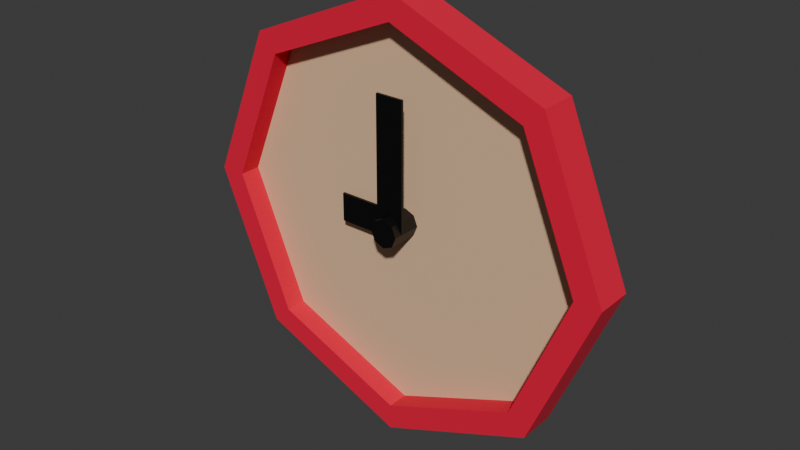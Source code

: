 # Source: Untitled.blend  (saved by Blender 5.0.118; exported with 4.5.12 LTS)
import bpy
from mathutils import Matrix  # noqa: F401  (used for matrix-valued properties, if any)

bpy.ops.wm.read_factory_settings(use_empty=True)
scene = bpy.context.scene
scene.name = 'Scene'

# ---- collections
col_reloj = bpy.data.collections.new('Reloj'); scene.collection.children.link(col_reloj)

# ---- materials (node trees are filled in below, after node groups)
mat_rojo = bpy.data.materials.new('Rojo')
mat_rojo.use_backface_culling_lightprobe_volume = False
mat_negro = bpy.data.materials.new('Negro')
mat_negro.use_backface_culling_lightprobe_volume = False
mat_amarillosuave = bpy.data.materials.new('AmarilloSuave')
mat_amarillosuave.use_backface_culling_lightprobe_volume = False

# ---- material node trees
mat_rojo.use_nodes = True; mat_rojo.node_tree.nodes.clear()
_N = mat_rojo.node_tree.nodes; _L = mat_rojo.node_tree.links
n0 = _N.new('ShaderNodeBsdfPrincipled'); n0.name = 'Principled BSDF'; n0.location = (-200, 100)
n0.inputs[0].default_value = (0.8001, 0.0, 0.04006, 1.0)
n0.inputs[2].default_value = 1.0
n0.inputs[27].default_value = (0.7991, 0.0, 0.03955, 1.0)
n1 = _N.new('ShaderNodeOutputMaterial'); n1.name = 'Material Output'; n1.location = (200, 100)
_L.new(n0.outputs[0], n1.inputs[0])
n1.is_active_output = True
mat_negro.use_nodes = True; mat_negro.node_tree.nodes.clear()
_N = mat_negro.node_tree.nodes; _L = mat_negro.node_tree.links
n0 = _N.new('ShaderNodeBsdfPrincipled'); n0.name = 'Principled BSDF'; n0.location = (-200, 100)
n0.inputs[0].default_value = (0.0, 0.0, 0.0, 1.0)
n1 = _N.new('ShaderNodeOutputMaterial'); n1.name = 'Material Output'; n1.location = (200, 100)
_L.new(n0.outputs[0], n1.inputs[0])
n1.is_active_output = True
mat_amarillosuave.use_nodes = True; mat_amarillosuave.node_tree.nodes.clear()
_N = mat_amarillosuave.node_tree.nodes; _L = mat_amarillosuave.node_tree.links
n0 = _N.new('ShaderNodeBsdfPrincipled'); n0.name = 'Principled BSDF'; n0.location = (-200, 100)
n0.inputs[0].default_value = (0.8002, 0.5319, 0.3259, 1.0)
n1 = _N.new('ShaderNodeOutputMaterial'); n1.name = 'Material Output'; n1.location = (200, 100)
_L.new(n0.outputs[0], n1.inputs[0])
n1.is_active_output = True

# ---- world
world_world = bpy.data.worlds.new('World'); scene.world = world_world
world_world.use_nodes = True; world_world.node_tree.nodes.clear()
_N = world_world.node_tree.nodes; _L = world_world.node_tree.links
n0 = _N.new('ShaderNodeOutputWorld'); n0.name = 'World Output'; n0.location = (200, 100)
n1 = _N.new('ShaderNodeBackground'); n1.name = 'Background'; n1.location = (-200, 100)
n1.inputs[0].default_value = (0.05088, 0.05088, 0.05088, 1.0)
_L.new(n1.outputs[0], n0.inputs[0])
n0.is_active_output = True
world_world.color = (0.05088, 0.05088, 0.05088)
world_world.sun_shadow_jitter_overblur = 0.0

# ---- meshes
me_circle = bpy.data.meshes.new('Circle')
me_circle.from_pydata([(0.0, 1.0, 0.0), (0.0, 0.8799, 0.3576), (-0.7071, 0.7071, 0.0), (-0.6222, 0.6222, 0.3576), (-1.0, 0.0, 0.0), (-0.8799, 0.0, 0.3576), (-0.7071, -0.7071, 0.0), (-0.6222, -0.6222, 0.3576), (0.0, -1.0, 0.0), (0.0, -0.8799, 0.3576), (0.7071, -0.7071, 0.0), (0.6222, -0.6222, 0.3576), (1.0, 0.0, 0.0), (0.8799, 0.0, 0.3576), (0.7071, 0.7071, 0.0), (0.6222, 0.6222, 0.3576), (0.0, 1.0, 0.8379), (-0.7071, 0.7071, 0.8379), (-1.0, 3.662e-08, 0.8379), (-0.7071, -0.7071, 0.8379), (0.0, -1.0, 0.8379), (0.7071, -0.7071, 0.8379), (1.0, 3.662e-08, 0.8379), (0.7071, 0.7071, 0.8379), (-0.6222, 0.6222, 0.8379), (-0.6222, -0.6222, 0.8379), (0.6222, -0.6222, 0.8379), (0.6222, 0.6222, 0.8379), (-0.8799, 2.099e-08, 0.8379), (0.0, -0.8799, 0.8379), (0.0, 0.8799, 0.8379), (0.8799, 2.099e-08, 0.8379)], [], [(14, 0, 16, 23), (10, 12, 22, 21), (6, 8, 20, 19), (2, 4, 18, 17), (12, 14, 23, 22), (8, 10, 21, 20), (4, 6, 19, 18), (0, 2, 17, 16), (21, 22, 23, 16, 17, 18, 19, 20, 29, 25, 28, 24, 30, 27, 31, 26), (29, 20, 21, 26), (8, 6, 4, 2, 0, 14, 12, 10), (30, 1, 15, 27), (13, 11, 26, 31), (9, 7, 25, 29), (28, 5, 3, 24), (15, 13, 31, 27), (11, 9, 29, 26), (25, 7, 5, 28), (24, 3, 1, 30)])
_uv = me_circle.uv_layers.new(name='UVMap')
_uv.uv.foreach_set('vector', [0.0, 0.0, 0.0, 0.0, 0.0, 0.0, 0.0, 0.0, 0.0, 0.0, 0.0, 0.0, 0.0, 0.0, 0.0, 0.0, 0.0, 0.0, 0.0, 0.0, 0.0, 0.0, 0.0, 0.0, 0.0, 0.0, 0.0, 0.0, 0.0, 0.0, 0.0, 0.0, 0.0, 0.0, 0.0, 0.0, 0.0, 0.0, 0.0, 0.0, 0.0, 0.0, 0.0, 0.0, 0.0, 0.0, 0.0, 0.0, 0.0, 0.0, 0.0, 0.0, 0.0, 0.0, 0.0, 0.0, 0.0, 0.0, 0.0, 0.0, 0.0, 0.0, 0.0, 0.0, 0.0, 0.0, 0.0, 0.0, 0.0, 0.0, 0.0, 0.0, 0.0, 0.0, 0.0, 0.0, 0.0, 0.0, 0.0, 0.0, 0.0, 0.0, 0.0, 0.0, 0.0, 0.0, 0.0, 0.0, 0.0, 0.0, 0.0, 0.0, 0.0, 0.0, 0.0, 0.0, 0.0, 0.0, 0.0, 0.0, 0.0, 0.0, 0.0, 0.0, 0.0, 0.0, 0.0, 0.0, 0.0, 0.0, 0.0, 0.0, 0.0, 0.0, 0.0, 0.0, 0.0, 0.0, 0.0, 0.0, 0.0, 0.0, 0.0, 0.0, 0.0, 0.0, 0.0, 0.0, 0.0, 0.0, 0.0, 0.0, 0.0, 0.0, 0.0, 0.0, 0.0, 0.0, 0.0, 0.0, 0.0, 0.0, 0.0, 0.0, 0.0, 0.0, 0.0, 0.0, 0.0, 0.0, 0.0, 0.0, 0.0, 0.0, 0.0, 0.0, 0.0, 0.0, 0.0, 0.0, 0.0, 0.0, 0.0, 0.0, 0.0, 0.0, 0.0, 0.0, 0.0, 0.0, 0.0, 0.0, 0.0, 0.0, 0.0, 0.0, 0.0, 0.0, 0.0, 0.0, 0.0, 0.0, 0.0, 0.0])
me_circle.materials.append(mat_rojo)
me_circle.update()
me_circle_002 = bpy.data.meshes.new('Circle.002')
me_circle_002.from_pydata([(0.0, 1.0, 0.0), (0.0, 0.8799, 0.3576), (-0.7071, 0.7071, 0.0), (-0.6222, 0.6222, 0.3576), (-1.0, 0.0, 0.0), (-0.8799, 0.0, 0.3576), (-0.7071, -0.7071, 0.0), (-0.6222, -0.6222, 0.3576), (0.0, -1.0, 0.0), (0.0, -0.8799, 0.3576), (0.7071, -0.7071, 0.0), (0.6222, -0.6222, 0.3576), (1.0, 0.0, 0.0), (0.8799, 0.0, 0.3576), (0.7071, 0.7071, 0.0), (0.6222, 0.6222, 0.3576), (0.0, 1.0, 2.555), (-0.7071, 0.7071, 2.555), (-1.0, 9.964e-08, 2.555), (-0.7071, -0.7071, 2.555), (0.0, -1.0, 2.555), (0.7071, -0.7071, 2.555), (1.0, 9.964e-08, 2.555), (0.7071, 0.7071, 2.555), (-0.6222, 0.6222, 2.555), (-0.6222, -0.6222, 2.555), (0.6222, -0.6222, 2.555), (0.6222, 0.6222, 2.555), (-0.8799, 8.401e-08, 2.555), (0.0, -0.8799, 2.555), (0.0, 0.8799, 2.555), (0.8799, 8.401e-08, 2.555)], [], [(14, 0, 16, 23), (10, 12, 22, 21), (6, 8, 20, 19), (2, 4, 18, 17), (12, 14, 23, 22), (8, 10, 21, 20), (4, 6, 19, 18), (0, 2, 17, 16), (21, 22, 23, 16, 17, 18, 19, 20, 29, 25, 28, 24, 30, 27, 31, 26), (29, 20, 21, 26), (8, 6, 4, 2, 0, 14, 12, 10), (30, 1, 15, 27), (13, 11, 26, 31), (9, 7, 25, 29), (28, 5, 3, 24), (15, 13, 31, 27), (11, 9, 29, 26), (25, 7, 5, 28), (24, 3, 1, 30), (15, 1, 3, 5, 7, 9, 11, 13), (25, 28, 24, 30, 27, 31, 26, 29)])
_uv = me_circle_002.uv_layers.new(name='UVMap')
_uv.uv.foreach_set('vector', [0.0, 0.0, 0.0, 0.0, 0.0, 0.0, 0.0, 0.0, 0.0, 0.0, 0.0, 0.0, 0.0, 0.0, 0.0, 0.0, 0.0, 0.0, 0.0, 0.0, 0.0, 0.0, 0.0, 0.0, 0.0, 0.0, 0.0, 0.0, 0.0, 0.0, 0.0, 0.0, 0.0, 0.0, 0.0, 0.0, 0.0, 0.0, 0.0, 0.0, 0.0, 0.0, 0.0, 0.0, 0.0, 0.0, 0.0, 0.0, 0.0, 0.0, 0.0, 0.0, 0.0, 0.0, 0.0, 0.0, 0.0, 0.0, 0.0, 0.0, 0.0, 0.0, 0.0, 0.0, 0.0, 0.0, 0.0, 0.0, 0.0, 0.0, 0.0, 0.0, 0.0, 0.0, 0.0, 0.0, 0.0, 0.0, 0.0, 0.0, 0.0, 0.0, 0.0, 0.0, 0.0, 0.0, 0.0, 0.0, 0.0, 0.0, 0.0, 0.0, 0.0, 0.0, 0.0, 0.0, 0.0, 0.0, 0.0, 0.0, 0.0, 0.0, 0.0, 0.0, 0.0, 0.0, 0.0, 0.0, 0.0, 0.0, 0.0, 0.0, 0.0, 0.0, 0.0, 0.0, 0.0, 0.0, 0.0, 0.0, 0.0, 0.0, 0.0, 0.0, 0.0, 0.0, 0.0, 0.0, 0.0, 0.0, 0.0, 0.0, 0.0, 0.0, 0.0, 0.0, 0.0, 0.0, 0.0, 0.0, 0.0, 0.0, 0.0, 0.0, 0.0, 0.0, 0.0, 0.0, 0.0, 0.0, 0.0, 0.0, 0.0, 0.0, 0.0, 0.0, 0.0, 0.0, 0.0, 0.0, 0.0, 0.0, 0.0, 0.0, 0.0, 0.0, 0.0, 0.0, 0.0, 0.0, 0.0, 0.0, 0.0, 0.0, 0.0, 0.0, 0.0, 0.0, 0.0, 0.0, 0.0, 0.0, 0.0, 0.0, 0.0, 0.0, 0.0, 0.0, 0.0, 0.0, 0.0, 0.0, 0.0, 0.0, 0.0, 0.0, 0.0, 0.0, 0.0, 0.0, 0.0, 0.0, 0.0, 0.0, 0.0, 0.0, 0.0, 0.0, 0.0, 0.0, 0.0, 0.0, 0.0, 0.0, 0.0, 0.0])
me_circle_002.materials.append(mat_negro)
me_circle_002.update()
me_circle_003 = bpy.data.meshes.new('Circle.003')
me_circle_003.from_pydata([(0.0, 0.8799, 0.3576), (-0.6222, 0.6222, 0.3576), (-0.8799, 0.0, 0.3576), (-0.6222, -0.6222, 0.3576), (0.0, -0.8799, 0.3576), (0.6222, -0.6222, 0.3576), (0.8799, 0.0, 0.3576), (0.6222, 0.6222, 0.3576)], [], [(7, 0, 1, 2, 3, 4, 5, 6)])
_uv = me_circle_003.uv_layers.new(name='UVMap')
_uv.uv.foreach_set('vector', [0.0, 0.0, 0.0, 0.0, 0.0, 0.0, 0.0, 0.0, 0.0, 0.0, 0.0, 0.0, 0.0, 0.0, 0.0, 0.0])
me_circle_003.materials.append(mat_amarillosuave)
me_circle_003.update()
me_plane = bpy.data.meshes.new('Plane')
me_plane.from_pydata([(-0.1144, 0.0, 0.0), (0.1144, 0.0, 0.0), (-0.1144, 1.02, -3.399e-08), (0.1144, 1.02, -3.399e-08), (-0.1144, 1.02, -0.01836), (-0.1144, -6.116e-10, -0.01836), (0.1144, -6.116e-10, -0.01836), (0.1144, 1.02, -0.01836)], [], [(0, 2, 3, 1), (5, 6, 7, 4), (1, 3, 7, 6), (2, 0, 5, 4), (3, 2, 4, 7), (0, 1, 6, 5)])
_uv = me_plane.uv_layers.new(name='UVMap')
_uv.uv.foreach_set('vector', [0.0, 0.0, 0.0, 1.0, 1.0, 1.0, 1.0, 0.0, 0.0, 0.0, 1.0, 0.0, 1.0, 1.0, 0.0, 1.0, 1.0, 0.0, 1.0, 1.0, 1.0, 1.0, 1.0, 0.0, 0.0, 1.0, 0.0, 0.0, 0.0, 0.0, 0.0, 1.0, 1.0, 1.0, 0.0, 1.0, 0.0, 1.0, 1.0, 1.0, 0.0, 0.0, 1.0, 0.0, 1.0, 0.0, 0.0, 0.0])
me_plane.materials.append(mat_negro)
me_plane.update()
me_plane_002 = bpy.data.meshes.new('Plane.002')
me_plane_002.from_pydata([(-0.1144, 0.0, 0.0), (0.1144, 0.0, 0.0), (-0.1144, 0.5179, -1.202e-08), (0.1144, 0.5179, -1.202e-08), (-0.1144, 0.5179, -0.01836), (-0.1144, -8.025e-10, -0.01836), (0.1144, -8.025e-10, -0.01836), (0.1144, 0.5179, -0.01836)], [], [(0, 2, 3, 1), (5, 6, 7, 4), (1, 3, 7, 6), (2, 0, 5, 4), (3, 2, 4, 7), (0, 1, 6, 5)])
_uv = me_plane_002.uv_layers.new(name='UVMap')
_uv.uv.foreach_set('vector', [0.0, 0.0, 0.0, 1.0, 1.0, 1.0, 1.0, 0.0, 0.0, 0.0, 1.0, 0.0, 1.0, 1.0, 0.0, 1.0, 1.0, 0.0, 1.0, 1.0, 1.0, 1.0, 1.0, 0.0, 0.0, 1.0, 0.0, 0.0, 0.0, 0.0, 0.0, 1.0, 1.0, 1.0, 0.0, 1.0, 0.0, 1.0, 1.0, 1.0, 0.0, 0.0, 1.0, 0.0, 1.0, 0.0, 0.0, 0.0])
me_plane_002.materials.append(mat_negro)
me_plane_002.update()

# ---- objects
ob_circle = bpy.data.objects.new('Circle', me_circle)
ob_circle_001 = bpy.data.objects.new('Circle.001', me_circle_002)
ob_circle_002 = bpy.data.objects.new('Circle.002', me_circle_003)
ob_plane = bpy.data.objects.new('Plane', me_plane)
ob_plane_001 = bpy.data.objects.new('Plane.001', me_plane_002)

# ---- transforms, parenting, visibility, modifiers, constraints
ob_circle.location = (0.0, -0.08111, 0.0)
ob_circle.rotation_euler = (1.571, 0.0, 0.0)
ob_circle.scale = (0.651, 0.651, 0.1353)
ob_circle_001.location = (0.0, -0.1295, 0.0)
ob_circle_001.rotation_euler = (1.571, 0.0, 0.0)
ob_circle_001.scale = (0.04263, 0.04263, 0.0358)
ob_circle_002.location = (0.0, -0.08111, 0.0)
ob_circle_002.rotation_euler = (1.571, 0.0, 0.0)
ob_circle_002.scale = (0.651, 0.651, 0.1353)
ob_plane.location = (0.0, -0.1959, 0.0)
ob_plane.rotation_euler = (1.571, 0.0, 0.0)
ob_plane.scale = (0.3727, 0.3727, 0.3727)
ob_plane_001.location = (0.0, -0.1589, 0.0)
ob_plane_001.rotation_euler = (-1.571, 1.571, 0.0)
ob_plane_001.scale = (0.3727, 0.3727, 0.3727)

# ---- collection membership
col_reloj.objects.link(ob_circle)
col_reloj.objects.link(ob_circle_001)
col_reloj.objects.link(ob_circle_002)
col_reloj.objects.link(ob_plane)
col_reloj.objects.link(ob_plane_001)

# ---- scene / render settings (as saved in the file)
scene.frame_start = 1; scene.frame_end = 250; scene.frame_set(1)
scene.render.engine = 'BLENDER_EEVEE_NEXT'
scene.render.bake_bias = 0.0
scene.render.bake_samples = 0
bpy.context.view_layer.update()

# ---- added for rendering (the .blend has no active camera and no usable light): camera, sun
cam_auto = bpy.data.cameras.new('AutoCamera')
cam_auto.lens = 50.0
cam_auto.sensor_width = 36.0
cam_auto.clip_end = 1000.0
ob_auto_camera = bpy.data.objects.new('AutoCamera', cam_auto)
scene.collection.objects.link(ob_auto_camera)
ob_auto_camera.location = (1.7086, -2.20134, 1.36688)
ob_auto_camera.rotation_euler = (1.09748, -7.21219e-08, 0.694738)
scene.camera = ob_auto_camera
light_auto_sun = bpy.data.lights.new('AutoSun', 'SUN')
light_auto_sun.energy = 3.0
light_auto_sun.angle = 0.0523599
ob_auto_sun = bpy.data.objects.new('AutoSun', light_auto_sun)
scene.collection.objects.link(ob_auto_sun)
ob_auto_sun.rotation_euler = (0.872665, 0.174533, 0.523599)
bpy.context.view_layer.update()
